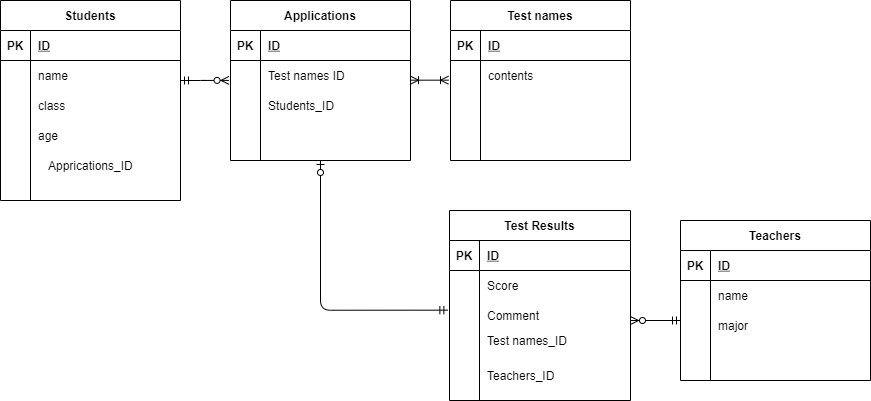

The diagram above was exported from draw.io. Its source (the exported page's mxGraphModel, read from the mxfile embedded in the PNG):
<mxGraphModel dx="1245" dy="293" grid="1" gridSize="10" guides="1" tooltips="1" connect="1" arrows="1" fold="1" page="1" pageScale="1" pageWidth="827" pageHeight="1169" math="0" shadow="0">
  <root>
    <mxCell id="0" />
    <mxCell id="1" parent="0" />
    <mxCell id="9yixImiT3pT0Q9pAB4GW-1" value="Students" style="shape=table;startSize=30;container=1;collapsible=1;childLayout=tableLayout;fixedRows=1;rowLines=0;fontStyle=1;align=center;resizeLast=1;" parent="1" vertex="1">
      <mxGeometry x="-220" y="120" width="180" height="200" as="geometry" />
    </mxCell>
    <mxCell id="9yixImiT3pT0Q9pAB4GW-2" value="" style="shape=partialRectangle;collapsible=0;dropTarget=0;pointerEvents=0;fillColor=none;top=0;left=0;bottom=1;right=0;points=[[0,0.5],[1,0.5]];portConstraint=eastwest;" parent="9yixImiT3pT0Q9pAB4GW-1" vertex="1">
      <mxGeometry y="30" width="180" height="30" as="geometry" />
    </mxCell>
    <mxCell id="9yixImiT3pT0Q9pAB4GW-3" value="PK" style="shape=partialRectangle;connectable=0;fillColor=none;top=0;left=0;bottom=0;right=0;fontStyle=1;overflow=hidden;" parent="9yixImiT3pT0Q9pAB4GW-2" vertex="1">
      <mxGeometry width="30" height="30" as="geometry" />
    </mxCell>
    <mxCell id="9yixImiT3pT0Q9pAB4GW-4" value="ID" style="shape=partialRectangle;connectable=0;fillColor=none;top=0;left=0;bottom=0;right=0;align=left;spacingLeft=6;fontStyle=5;overflow=hidden;" parent="9yixImiT3pT0Q9pAB4GW-2" vertex="1">
      <mxGeometry x="30" width="150" height="30" as="geometry" />
    </mxCell>
    <mxCell id="9yixImiT3pT0Q9pAB4GW-5" value="" style="shape=partialRectangle;collapsible=0;dropTarget=0;pointerEvents=0;fillColor=none;top=0;left=0;bottom=0;right=0;points=[[0,0.5],[1,0.5]];portConstraint=eastwest;" parent="9yixImiT3pT0Q9pAB4GW-1" vertex="1">
      <mxGeometry y="60" width="180" height="30" as="geometry" />
    </mxCell>
    <mxCell id="9yixImiT3pT0Q9pAB4GW-6" value="" style="shape=partialRectangle;connectable=0;fillColor=none;top=0;left=0;bottom=0;right=0;editable=1;overflow=hidden;" parent="9yixImiT3pT0Q9pAB4GW-5" vertex="1">
      <mxGeometry width="30" height="30" as="geometry" />
    </mxCell>
    <mxCell id="9yixImiT3pT0Q9pAB4GW-7" value="name" style="shape=partialRectangle;connectable=0;fillColor=none;top=0;left=0;bottom=0;right=0;align=left;spacingLeft=6;overflow=hidden;" parent="9yixImiT3pT0Q9pAB4GW-5" vertex="1">
      <mxGeometry x="30" width="150" height="30" as="geometry" />
    </mxCell>
    <mxCell id="9yixImiT3pT0Q9pAB4GW-8" value="" style="shape=partialRectangle;collapsible=0;dropTarget=0;pointerEvents=0;fillColor=none;top=0;left=0;bottom=0;right=0;points=[[0,0.5],[1,0.5]];portConstraint=eastwest;" parent="9yixImiT3pT0Q9pAB4GW-1" vertex="1">
      <mxGeometry y="90" width="180" height="30" as="geometry" />
    </mxCell>
    <mxCell id="9yixImiT3pT0Q9pAB4GW-9" value="" style="shape=partialRectangle;connectable=0;fillColor=none;top=0;left=0;bottom=0;right=0;editable=1;overflow=hidden;" parent="9yixImiT3pT0Q9pAB4GW-8" vertex="1">
      <mxGeometry width="30" height="30" as="geometry" />
    </mxCell>
    <mxCell id="9yixImiT3pT0Q9pAB4GW-10" value="class" style="shape=partialRectangle;connectable=0;fillColor=none;top=0;left=0;bottom=0;right=0;align=left;spacingLeft=6;overflow=hidden;" parent="9yixImiT3pT0Q9pAB4GW-8" vertex="1">
      <mxGeometry x="30" width="150" height="30" as="geometry" />
    </mxCell>
    <mxCell id="9yixImiT3pT0Q9pAB4GW-11" value="" style="shape=partialRectangle;collapsible=0;dropTarget=0;pointerEvents=0;fillColor=none;top=0;left=0;bottom=0;right=0;points=[[0,0.5],[1,0.5]];portConstraint=eastwest;" parent="9yixImiT3pT0Q9pAB4GW-1" vertex="1">
      <mxGeometry y="120" width="180" height="30" as="geometry" />
    </mxCell>
    <mxCell id="9yixImiT3pT0Q9pAB4GW-12" value="" style="shape=partialRectangle;connectable=0;fillColor=none;top=0;left=0;bottom=0;right=0;editable=1;overflow=hidden;" parent="9yixImiT3pT0Q9pAB4GW-11" vertex="1">
      <mxGeometry width="30" height="30" as="geometry" />
    </mxCell>
    <mxCell id="9yixImiT3pT0Q9pAB4GW-13" value="age" style="shape=partialRectangle;connectable=0;fillColor=none;top=0;left=0;bottom=0;right=0;align=left;spacingLeft=6;overflow=hidden;" parent="9yixImiT3pT0Q9pAB4GW-11" vertex="1">
      <mxGeometry x="30" width="150" height="30" as="geometry" />
    </mxCell>
    <mxCell id="9yixImiT3pT0Q9pAB4GW-28" value="Teachers" style="shape=table;startSize=30;container=1;collapsible=1;childLayout=tableLayout;fixedRows=1;rowLines=0;fontStyle=1;align=center;resizeLast=1;" parent="1" vertex="1">
      <mxGeometry x="460" y="340" width="190" height="160" as="geometry" />
    </mxCell>
    <mxCell id="9yixImiT3pT0Q9pAB4GW-29" value="" style="shape=partialRectangle;collapsible=0;dropTarget=0;pointerEvents=0;fillColor=none;top=0;left=0;bottom=1;right=0;points=[[0,0.5],[1,0.5]];portConstraint=eastwest;" parent="9yixImiT3pT0Q9pAB4GW-28" vertex="1">
      <mxGeometry y="30" width="190" height="30" as="geometry" />
    </mxCell>
    <mxCell id="9yixImiT3pT0Q9pAB4GW-30" value="PK" style="shape=partialRectangle;connectable=0;fillColor=none;top=0;left=0;bottom=0;right=0;fontStyle=1;overflow=hidden;" parent="9yixImiT3pT0Q9pAB4GW-29" vertex="1">
      <mxGeometry width="30" height="30" as="geometry" />
    </mxCell>
    <mxCell id="9yixImiT3pT0Q9pAB4GW-31" value="ID" style="shape=partialRectangle;connectable=0;fillColor=none;top=0;left=0;bottom=0;right=0;align=left;spacingLeft=6;fontStyle=5;overflow=hidden;" parent="9yixImiT3pT0Q9pAB4GW-29" vertex="1">
      <mxGeometry x="30" width="160" height="30" as="geometry" />
    </mxCell>
    <mxCell id="9yixImiT3pT0Q9pAB4GW-32" value="" style="shape=partialRectangle;collapsible=0;dropTarget=0;pointerEvents=0;fillColor=none;top=0;left=0;bottom=0;right=0;points=[[0,0.5],[1,0.5]];portConstraint=eastwest;" parent="9yixImiT3pT0Q9pAB4GW-28" vertex="1">
      <mxGeometry y="60" width="190" height="30" as="geometry" />
    </mxCell>
    <mxCell id="9yixImiT3pT0Q9pAB4GW-33" value="" style="shape=partialRectangle;connectable=0;fillColor=none;top=0;left=0;bottom=0;right=0;editable=1;overflow=hidden;" parent="9yixImiT3pT0Q9pAB4GW-32" vertex="1">
      <mxGeometry width="30" height="30" as="geometry" />
    </mxCell>
    <mxCell id="9yixImiT3pT0Q9pAB4GW-34" value="name" style="shape=partialRectangle;connectable=0;fillColor=none;top=0;left=0;bottom=0;right=0;align=left;spacingLeft=6;overflow=hidden;" parent="9yixImiT3pT0Q9pAB4GW-32" vertex="1">
      <mxGeometry x="30" width="160" height="30" as="geometry" />
    </mxCell>
    <mxCell id="9yixImiT3pT0Q9pAB4GW-35" value="" style="shape=partialRectangle;collapsible=0;dropTarget=0;pointerEvents=0;fillColor=none;top=0;left=0;bottom=0;right=0;points=[[0,0.5],[1,0.5]];portConstraint=eastwest;" parent="9yixImiT3pT0Q9pAB4GW-28" vertex="1">
      <mxGeometry y="90" width="190" height="30" as="geometry" />
    </mxCell>
    <mxCell id="9yixImiT3pT0Q9pAB4GW-36" value="" style="shape=partialRectangle;connectable=0;fillColor=none;top=0;left=0;bottom=0;right=0;editable=1;overflow=hidden;" parent="9yixImiT3pT0Q9pAB4GW-35" vertex="1">
      <mxGeometry width="30" height="30" as="geometry" />
    </mxCell>
    <mxCell id="9yixImiT3pT0Q9pAB4GW-37" value="major" style="shape=partialRectangle;connectable=0;fillColor=none;top=0;left=0;bottom=0;right=0;align=left;spacingLeft=6;overflow=hidden;" parent="9yixImiT3pT0Q9pAB4GW-35" vertex="1">
      <mxGeometry x="30" width="160" height="30" as="geometry" />
    </mxCell>
    <mxCell id="9yixImiT3pT0Q9pAB4GW-38" value="" style="shape=partialRectangle;collapsible=0;dropTarget=0;pointerEvents=0;fillColor=none;top=0;left=0;bottom=0;right=0;points=[[0,0.5],[1,0.5]];portConstraint=eastwest;" parent="9yixImiT3pT0Q9pAB4GW-28" vertex="1">
      <mxGeometry y="120" width="190" height="30" as="geometry" />
    </mxCell>
    <mxCell id="9yixImiT3pT0Q9pAB4GW-39" value="" style="shape=partialRectangle;connectable=0;fillColor=none;top=0;left=0;bottom=0;right=0;editable=1;overflow=hidden;" parent="9yixImiT3pT0Q9pAB4GW-38" vertex="1">
      <mxGeometry width="30" height="30" as="geometry" />
    </mxCell>
    <mxCell id="9yixImiT3pT0Q9pAB4GW-40" value="" style="shape=partialRectangle;connectable=0;fillColor=none;top=0;left=0;bottom=0;right=0;align=left;spacingLeft=6;overflow=hidden;" parent="9yixImiT3pT0Q9pAB4GW-38" vertex="1">
      <mxGeometry x="30" width="160" height="30" as="geometry" />
    </mxCell>
    <mxCell id="29" value="Test names" style="shape=table;startSize=30;container=1;collapsible=1;childLayout=tableLayout;fixedRows=1;rowLines=0;fontStyle=1;align=center;resizeLast=1;" parent="1" vertex="1">
      <mxGeometry x="230" y="120" width="180" height="160" as="geometry" />
    </mxCell>
    <mxCell id="30" value="" style="shape=partialRectangle;collapsible=0;dropTarget=0;pointerEvents=0;fillColor=none;top=0;left=0;bottom=1;right=0;points=[[0,0.5],[1,0.5]];portConstraint=eastwest;" parent="29" vertex="1">
      <mxGeometry y="30" width="180" height="30" as="geometry" />
    </mxCell>
    <mxCell id="31" value="PK" style="shape=partialRectangle;connectable=0;fillColor=none;top=0;left=0;bottom=0;right=0;fontStyle=1;overflow=hidden;" parent="30" vertex="1">
      <mxGeometry width="30" height="30" as="geometry" />
    </mxCell>
    <mxCell id="32" value="ID" style="shape=partialRectangle;connectable=0;fillColor=none;top=0;left=0;bottom=0;right=0;align=left;spacingLeft=6;fontStyle=5;overflow=hidden;" parent="30" vertex="1">
      <mxGeometry x="30" width="150" height="30" as="geometry" />
    </mxCell>
    <mxCell id="33" value="" style="shape=partialRectangle;collapsible=0;dropTarget=0;pointerEvents=0;fillColor=none;top=0;left=0;bottom=0;right=0;points=[[0,0.5],[1,0.5]];portConstraint=eastwest;" parent="29" vertex="1">
      <mxGeometry y="60" width="180" height="30" as="geometry" />
    </mxCell>
    <mxCell id="34" value="" style="shape=partialRectangle;connectable=0;fillColor=none;top=0;left=0;bottom=0;right=0;editable=1;overflow=hidden;" parent="33" vertex="1">
      <mxGeometry width="30" height="30" as="geometry" />
    </mxCell>
    <mxCell id="35" value="contents" style="shape=partialRectangle;connectable=0;fillColor=none;top=0;left=0;bottom=0;right=0;align=left;spacingLeft=6;overflow=hidden;" parent="33" vertex="1">
      <mxGeometry x="30" width="150" height="30" as="geometry" />
    </mxCell>
    <mxCell id="36" value="" style="shape=partialRectangle;collapsible=0;dropTarget=0;pointerEvents=0;fillColor=none;top=0;left=0;bottom=0;right=0;points=[[0,0.5],[1,0.5]];portConstraint=eastwest;" parent="29" vertex="1">
      <mxGeometry y="90" width="180" height="30" as="geometry" />
    </mxCell>
    <mxCell id="37" value="" style="shape=partialRectangle;connectable=0;fillColor=none;top=0;left=0;bottom=0;right=0;editable=1;overflow=hidden;" parent="36" vertex="1">
      <mxGeometry width="30" height="30" as="geometry" />
    </mxCell>
    <mxCell id="38" value="" style="shape=partialRectangle;connectable=0;fillColor=none;top=0;left=0;bottom=0;right=0;align=left;spacingLeft=6;overflow=hidden;" parent="36" vertex="1">
      <mxGeometry x="30" width="150" height="30" as="geometry" />
    </mxCell>
    <mxCell id="39" value="" style="shape=partialRectangle;collapsible=0;dropTarget=0;pointerEvents=0;fillColor=none;top=0;left=0;bottom=0;right=0;points=[[0,0.5],[1,0.5]];portConstraint=eastwest;" parent="29" vertex="1">
      <mxGeometry y="120" width="180" height="30" as="geometry" />
    </mxCell>
    <mxCell id="40" value="" style="shape=partialRectangle;connectable=0;fillColor=none;top=0;left=0;bottom=0;right=0;editable=1;overflow=hidden;" parent="39" vertex="1">
      <mxGeometry width="30" height="30" as="geometry" />
    </mxCell>
    <mxCell id="41" value="" style="shape=partialRectangle;connectable=0;fillColor=none;top=0;left=0;bottom=0;right=0;align=left;spacingLeft=6;overflow=hidden;" parent="39" vertex="1">
      <mxGeometry x="30" width="150" height="30" as="geometry" />
    </mxCell>
    <mxCell id="42" value="Test Results" style="shape=table;startSize=30;container=1;collapsible=1;childLayout=tableLayout;fixedRows=1;rowLines=0;fontStyle=1;align=center;resizeLast=1;" parent="1" vertex="1">
      <mxGeometry x="229" y="330" width="181" height="190" as="geometry" />
    </mxCell>
    <mxCell id="43" value="" style="shape=partialRectangle;collapsible=0;dropTarget=0;pointerEvents=0;fillColor=none;top=0;left=0;bottom=1;right=0;points=[[0,0.5],[1,0.5]];portConstraint=eastwest;" parent="42" vertex="1">
      <mxGeometry y="30" width="181" height="30" as="geometry" />
    </mxCell>
    <mxCell id="44" value="PK" style="shape=partialRectangle;connectable=0;fillColor=none;top=0;left=0;bottom=0;right=0;fontStyle=1;overflow=hidden;" parent="43" vertex="1">
      <mxGeometry width="30" height="30" as="geometry" />
    </mxCell>
    <mxCell id="45" value="ID" style="shape=partialRectangle;connectable=0;fillColor=none;top=0;left=0;bottom=0;right=0;align=left;spacingLeft=6;fontStyle=5;overflow=hidden;" parent="43" vertex="1">
      <mxGeometry x="30" width="151" height="30" as="geometry" />
    </mxCell>
    <mxCell id="49" value="" style="shape=partialRectangle;collapsible=0;dropTarget=0;pointerEvents=0;fillColor=none;top=0;left=0;bottom=0;right=0;points=[[0,0.5],[1,0.5]];portConstraint=eastwest;" parent="42" vertex="1">
      <mxGeometry y="60" width="181" height="30" as="geometry" />
    </mxCell>
    <mxCell id="50" value="" style="shape=partialRectangle;connectable=0;fillColor=none;top=0;left=0;bottom=0;right=0;editable=1;overflow=hidden;" parent="49" vertex="1">
      <mxGeometry width="30" height="30" as="geometry" />
    </mxCell>
    <mxCell id="51" value="Score" style="shape=partialRectangle;connectable=0;fillColor=none;top=0;left=0;bottom=0;right=0;align=left;spacingLeft=6;overflow=hidden;" parent="49" vertex="1">
      <mxGeometry x="30" width="151" height="30" as="geometry" />
    </mxCell>
    <mxCell id="52" value="" style="shape=partialRectangle;collapsible=0;dropTarget=0;pointerEvents=0;fillColor=none;top=0;left=0;bottom=0;right=0;points=[[0,0.5],[1,0.5]];portConstraint=eastwest;" parent="42" vertex="1">
      <mxGeometry y="90" width="181" height="30" as="geometry" />
    </mxCell>
    <mxCell id="53" value="" style="shape=partialRectangle;connectable=0;fillColor=none;top=0;left=0;bottom=0;right=0;editable=1;overflow=hidden;" parent="52" vertex="1">
      <mxGeometry width="30" height="30" as="geometry" />
    </mxCell>
    <mxCell id="54" value="Comment" style="shape=partialRectangle;connectable=0;fillColor=none;top=0;left=0;bottom=0;right=0;align=left;spacingLeft=6;overflow=hidden;" parent="52" vertex="1">
      <mxGeometry x="30" width="151" height="30" as="geometry" />
    </mxCell>
    <mxCell id="46" value="" style="shape=partialRectangle;collapsible=0;dropTarget=0;pointerEvents=0;fillColor=none;top=0;left=0;bottom=0;right=0;points=[[0,0.5],[1,0.5]];portConstraint=eastwest;" parent="42" vertex="1">
      <mxGeometry y="120" width="181" height="20" as="geometry" />
    </mxCell>
    <mxCell id="47" value="" style="shape=partialRectangle;connectable=0;fillColor=none;top=0;left=0;bottom=0;right=0;editable=1;overflow=hidden;" parent="46" vertex="1">
      <mxGeometry width="30" height="20" as="geometry" />
    </mxCell>
    <mxCell id="48" value="Test names_ID" style="shape=partialRectangle;connectable=0;fillColor=none;top=0;left=0;bottom=0;right=0;align=left;spacingLeft=6;overflow=hidden;" parent="46" vertex="1">
      <mxGeometry x="30" width="151" height="20" as="geometry" />
    </mxCell>
    <mxCell id="82" value="Applications" style="shape=table;startSize=30;container=1;collapsible=1;childLayout=tableLayout;fixedRows=1;rowLines=0;fontStyle=1;align=center;resizeLast=1;" parent="1" vertex="1">
      <mxGeometry x="10" y="120" width="180" height="160" as="geometry" />
    </mxCell>
    <mxCell id="83" value="" style="shape=partialRectangle;collapsible=0;dropTarget=0;pointerEvents=0;fillColor=none;top=0;left=0;bottom=1;right=0;points=[[0,0.5],[1,0.5]];portConstraint=eastwest;" parent="82" vertex="1">
      <mxGeometry y="30" width="180" height="30" as="geometry" />
    </mxCell>
    <mxCell id="84" value="PK" style="shape=partialRectangle;connectable=0;fillColor=none;top=0;left=0;bottom=0;right=0;fontStyle=1;overflow=hidden;" parent="83" vertex="1">
      <mxGeometry width="30" height="30" as="geometry" />
    </mxCell>
    <mxCell id="85" value="ID" style="shape=partialRectangle;connectable=0;fillColor=none;top=0;left=0;bottom=0;right=0;align=left;spacingLeft=6;fontStyle=5;overflow=hidden;" parent="83" vertex="1">
      <mxGeometry x="30" width="150" height="30" as="geometry" />
    </mxCell>
    <mxCell id="86" value="" style="shape=partialRectangle;collapsible=0;dropTarget=0;pointerEvents=0;fillColor=none;top=0;left=0;bottom=0;right=0;points=[[0,0.5],[1,0.5]];portConstraint=eastwest;" parent="82" vertex="1">
      <mxGeometry y="60" width="180" height="30" as="geometry" />
    </mxCell>
    <mxCell id="87" value="" style="shape=partialRectangle;connectable=0;fillColor=none;top=0;left=0;bottom=0;right=0;editable=1;overflow=hidden;" parent="86" vertex="1">
      <mxGeometry width="30" height="30" as="geometry" />
    </mxCell>
    <mxCell id="88" value="Test names ID" style="shape=partialRectangle;connectable=0;fillColor=none;top=0;left=0;bottom=0;right=0;align=left;spacingLeft=6;overflow=hidden;" parent="86" vertex="1">
      <mxGeometry x="30" width="150" height="30" as="geometry" />
    </mxCell>
    <mxCell id="89" value="" style="shape=partialRectangle;collapsible=0;dropTarget=0;pointerEvents=0;fillColor=none;top=0;left=0;bottom=0;right=0;points=[[0,0.5],[1,0.5]];portConstraint=eastwest;" parent="82" vertex="1">
      <mxGeometry y="90" width="180" height="30" as="geometry" />
    </mxCell>
    <mxCell id="90" value="" style="shape=partialRectangle;connectable=0;fillColor=none;top=0;left=0;bottom=0;right=0;editable=1;overflow=hidden;" parent="89" vertex="1">
      <mxGeometry width="30" height="30" as="geometry" />
    </mxCell>
    <mxCell id="91" value="Students_ID" style="shape=partialRectangle;connectable=0;fillColor=none;top=0;left=0;bottom=0;right=0;align=left;spacingLeft=6;overflow=hidden;" parent="89" vertex="1">
      <mxGeometry x="30" width="150" height="30" as="geometry" />
    </mxCell>
    <mxCell id="92" value="" style="shape=partialRectangle;collapsible=0;dropTarget=0;pointerEvents=0;fillColor=none;top=0;left=0;bottom=0;right=0;points=[[0,0.5],[1,0.5]];portConstraint=eastwest;" parent="82" vertex="1">
      <mxGeometry y="120" width="180" height="30" as="geometry" />
    </mxCell>
    <mxCell id="93" value="" style="shape=partialRectangle;connectable=0;fillColor=none;top=0;left=0;bottom=0;right=0;editable=1;overflow=hidden;" parent="92" vertex="1">
      <mxGeometry width="30" height="30" as="geometry" />
    </mxCell>
    <mxCell id="94" value="" style="shape=partialRectangle;connectable=0;fillColor=none;top=0;left=0;bottom=0;right=0;align=left;spacingLeft=6;overflow=hidden;" parent="92" vertex="1">
      <mxGeometry x="30" width="150" height="30" as="geometry" />
    </mxCell>
    <mxCell id="95" value="" style="html=1;" parent="1" source="86" edge="1">
      <mxGeometry relative="1" as="geometry">
        <mxPoint x="10" y="195" as="targetPoint" />
      </mxGeometry>
    </mxCell>
    <mxCell id="98" value="Apprications_ID" style="shape=partialRectangle;connectable=0;fillColor=none;top=0;left=0;bottom=0;right=0;align=left;spacingLeft=6;overflow=hidden;" parent="1" vertex="1">
      <mxGeometry x="-180" y="270" width="150" height="30" as="geometry" />
    </mxCell>
    <mxCell id="100" value="Teachers_ID" style="shape=partialRectangle;connectable=0;fillColor=none;top=0;left=0;bottom=0;right=0;align=left;spacingLeft=6;overflow=hidden;" parent="1" vertex="1">
      <mxGeometry x="259" y="480" width="151" height="30" as="geometry" />
    </mxCell>
    <mxCell id="116" value="" style="edgeStyle=entityRelationEdgeStyle;fontSize=12;html=1;endArrow=ERzeroToMany;startArrow=ERmandOne;entryX=-0.008;entryY=0.663;entryDx=0;entryDy=0;entryPerimeter=0;" parent="1" target="86" edge="1">
      <mxGeometry width="100" height="100" relative="1" as="geometry">
        <mxPoint x="-40" y="200" as="sourcePoint" />
        <mxPoint x="60" y="100" as="targetPoint" />
      </mxGeometry>
    </mxCell>
    <mxCell id="120" value="" style="fontSize=12;html=1;endArrow=ERzeroToMany;startArrow=ERmandOne;" parent="1" edge="1">
      <mxGeometry width="100" height="100" relative="1" as="geometry">
        <mxPoint x="460" y="440" as="sourcePoint" />
        <mxPoint x="410" y="440" as="targetPoint" />
      </mxGeometry>
    </mxCell>
    <mxCell id="123" value="" style="fontSize=12;html=1;endArrow=ERoneToMany;startArrow=ERoneToMany;" edge="1" parent="1">
      <mxGeometry width="100" height="100" relative="1" as="geometry">
        <mxPoint x="190" y="199.67" as="sourcePoint" />
        <mxPoint x="228" y="199.67" as="targetPoint" />
      </mxGeometry>
    </mxCell>
    <mxCell id="124" value="" style="edgeStyle=orthogonalEdgeStyle;fontSize=12;html=1;endArrow=ERzeroToOne;startArrow=ERmandOne;entryX=0.5;entryY=1;entryDx=0;entryDy=0;exitX=-0.009;exitY=0.322;exitDx=0;exitDy=0;exitPerimeter=0;" edge="1" parent="1" source="52" target="82">
      <mxGeometry width="100" height="100" relative="1" as="geometry">
        <mxPoint x="100" y="420" as="sourcePoint" />
        <mxPoint x="200" y="320" as="targetPoint" />
      </mxGeometry>
    </mxCell>
  </root>
</mxGraphModel>